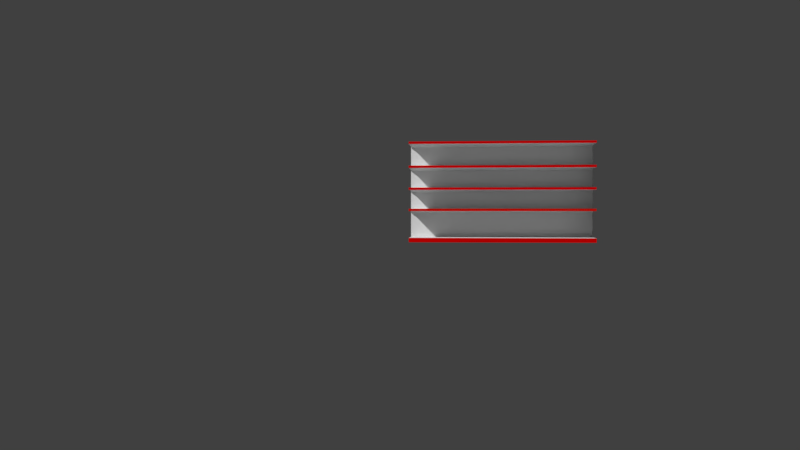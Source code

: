 # Source: estante1.blend  (saved by Blender 2.78.0; exported with 4.5.12 LTS)
import bpy
from mathutils import Matrix  # noqa: F401  (used for matrix-valued properties, if any)

bpy.ops.wm.read_factory_settings(use_empty=True)
scene = bpy.context.scene
scene.name = 'Scene'

# ---- collections
col_collection_1 = bpy.data.collections.new('Collection 1'); scene.collection.children.link(col_collection_1)

# ---- materials (node trees are filled in below, after node groups)
mat_red = bpy.data.materials.new('red')
mat_red.alpha_threshold = 0.0
mat_red.use_transparent_shadow = False
mat_red.diffuse_color = (0.8, 0.004563, 0.0, 1.0)
mat_red.roughness = 0.5
mat_white = bpy.data.materials.new('white')
mat_white.alpha_threshold = 0.0
mat_white.use_transparent_shadow = False
mat_white.roughness = 0.5
mat_white_003 = bpy.data.materials.new('white.003')
mat_white_003.alpha_threshold = 0.0
mat_white_003.use_transparent_shadow = False
mat_white_003.diffuse_color = (0.8, 0.7761, 0.7761, 1.0)
mat_white_003.roughness = 0.5
mat_red_004 = bpy.data.materials.new('red.004')
mat_red_004.alpha_threshold = 0.0
mat_red_004.use_transparent_shadow = False
mat_red_004.diffuse_color = (0.8, 0.0, 0.001488, 1.0)
mat_red_004.roughness = 0.5
mat_white_004 = bpy.data.materials.new('white.004')
mat_white_004.alpha_threshold = 0.0
mat_white_004.use_transparent_shadow = False
mat_white_004.roughness = 0.5
mat_red_007 = bpy.data.materials.new('red.007')
mat_red_007.alpha_threshold = 0.0
mat_red_007.use_transparent_shadow = False
mat_red_007.diffuse_color = (0.8, 0.0, 0.001165, 1.0)
mat_red_007.roughness = 0.5
mat_material_002 = bpy.data.materials.new('Material.002')
mat_material_002.alpha_threshold = 0.0
mat_material_002.use_transparent_shadow = False
mat_material_002.roughness = 0.5
mat_red_006 = bpy.data.materials.new('red.006')
mat_red_006.alpha_threshold = 0.0
mat_red_006.use_transparent_shadow = False
mat_red_006.diffuse_color = (0.8, 0.0, 0.001472, 1.0)
mat_red_006.roughness = 0.5
mat_white_005 = bpy.data.materials.new('white.005')
mat_white_005.alpha_threshold = 0.0
mat_white_005.use_transparent_shadow = False
mat_white_005.roughness = 0.5
mat_red_008 = bpy.data.materials.new('red.008')
mat_red_008.alpha_threshold = 0.0
mat_red_008.use_transparent_shadow = False
mat_red_008.diffuse_color = (0.8, 0.0, 0.0007974, 1.0)
mat_red_008.roughness = 0.5
mat_w = bpy.data.materials.new('w')
mat_w.alpha_threshold = 0.0
mat_w.use_transparent_shadow = False
mat_w.roughness = 0.5
mat_r = bpy.data.materials.new('r')
mat_r.alpha_threshold = 0.0
mat_r.use_transparent_shadow = False
mat_r.diffuse_color = (0.8, 0.0, 0.0008814, 1.0)
mat_r.roughness = 0.5
mat_material = bpy.data.materials.new('Material')
mat_material.alpha_threshold = 0.0
mat_material.use_transparent_shadow = False
mat_material.roughness = 0.5
mat_material.line_color = (0.0, 0.0, 0.0, 1.0)
mat_material_001 = bpy.data.materials.new('Material.001')
mat_material_001.alpha_threshold = 0.0
mat_material_001.use_transparent_shadow = False
mat_material_001.roughness = 0.5
mat_red_005 = bpy.data.materials.new('red.005')
mat_red_005.alpha_threshold = 0.0
mat_red_005.use_transparent_shadow = False
mat_red_005.diffuse_color = (0.8, 0.0, 0.0, 1.0)
mat_red_005.roughness = 0.5

# ---- material node trees

# ---- world
world_world = bpy.data.worlds.new('World'); scene.world = world_world
world_world.color = (0.05088, 0.05088, 0.05088)
world_world.use_sun_shadow = False
world_world.sun_shadow_jitter_overblur = 0.0
world_world.cycles.sampling_method = 'MANUAL'

# ---- cameras
cam_camera_001 = bpy.data.cameras.new('Camera.001')
cam_camera_001.clip_end = 100.0
cam_camera_001.lens = 35.0
cam_camera_001.sensor_width = 32.0
cam_camera_001.sensor_height = 18.0
cam_camera_001.display_size = 2.0
cam_camera_001.dof.focus_distance = 0.0
cam_camera_001.dof.aperture_fstop = 128.0
cam_camera_001.dof.aperture_blades = 6

# ---- meshes
me_cube_024 = bpy.data.meshes.new('Cube.024')
me_cube_024.from_pydata([(-1.0, -1.0, -1.0), (-1.0, -1.0, 1.0), (-1.0, 1.0, -1.0), (-1.0, 1.0, 1.0), (1.0, -1.0, -2.179), (1.0, -1.0, 1.0), (1.0, 1.0, -2.179), (1.0, 1.0, 1.0), (0.9362, 1.0, -2.203), (0.9362, 1.0, 1.0), (0.9362, -1.0, -2.203), (0.9362, -1.0, 1.0), (0.8689, 1.0, -2.069), (0.8689, -1.0, 1.0), (0.8689, 1.0, 1.0), (0.8689, -1.0, -2.069), (0.8078, 1.0, -1.743), (0.8078, -1.0, 1.0), (0.8078, 1.0, 1.0), (0.8078, -1.0, -1.743), (0.7446, 1.0, -1.396), (0.7446, -1.0, 1.0), (0.7446, 1.0, 1.0), (0.7446, -1.0, -1.396), (0.687, 1.0, -1.131), (0.687, -1.0, 1.0), (0.687, 1.0, 1.0), (0.687, -1.0, -1.131), (0.6353, 1.0, -0.9697), (0.6353, -1.0, 1.0), (0.6353, 1.0, 1.0), (0.6353, -1.0, -0.9697)], [], [(0, 1, 3, 2), (8, 9, 7, 6), (6, 7, 5, 4), (31, 29, 1, 0), (8, 6, 4, 10), (30, 3, 1, 29), (7, 9, 11, 5), (12, 8, 10, 15), (4, 5, 11, 10), (12, 14, 9, 8), (16, 18, 14, 12), (16, 12, 15, 19), (9, 14, 13, 11), (10, 11, 13, 15), (20, 16, 19, 23), (20, 22, 18, 16), (14, 18, 17, 13), (15, 13, 17, 19), (24, 26, 22, 20), (24, 20, 23, 27), (18, 22, 21, 17), (19, 17, 21, 23), (28, 24, 27, 31), (28, 30, 26, 24), (22, 26, 25, 21), (23, 21, 25, 27), (2, 3, 30, 28), (2, 28, 31, 0), (26, 30, 29, 25), (27, 25, 29, 31)])
me_cube_024.polygons.foreach_set('material_index', [0, 1, 0, 1, 1, 1, 1, 1, 1, 1, 1, 1, 1, 1, 1, 1, 1, 1, 1, 1, 1, 1, 1, 1, 1, 1, 1, 1, 1, 1])
me_cube_024.materials.append(mat_red)
me_cube_024.materials.append(mat_white)
me_cube_024.use_remesh_preserve_volume = False
me_cube_024.use_remesh_preserve_attributes = False
me_cube_024.use_mirror_vertex_groups = False
me_cube_024.update()
me_cube_023 = bpy.data.meshes.new('Cube.023')
me_cube_023.from_pydata([(-1.0, -1.0, -1.0), (-1.0, -1.0, 1.0), (-1.0, 1.0, -1.0), (-1.0, 1.0, 1.0), (1.0, -1.0, -2.179), (1.0, -1.0, 1.0), (1.0, 1.0, -2.179), (1.0, 1.0, 1.0), (0.9362, 1.0, -2.203), (0.9362, 1.0, 1.0), (0.9362, -1.0, -2.203), (0.9362, -1.0, 1.0), (0.8689, 1.0, -2.069), (0.8689, -1.0, 1.0), (0.8689, 1.0, 1.0), (0.8689, -1.0, -2.069), (0.8078, 1.0, -1.743), (0.8078, -1.0, 1.0), (0.8078, 1.0, 1.0), (0.8078, -1.0, -1.743), (0.7446, 1.0, -1.396), (0.7446, -1.0, 1.0), (0.7446, 1.0, 1.0), (0.7446, -1.0, -1.396), (0.687, 1.0, -1.131), (0.687, -1.0, 1.0), (0.687, 1.0, 1.0), (0.687, -1.0, -1.131), (0.6353, 1.0, -0.9697), (0.6353, -1.0, 1.0), (0.6353, 1.0, 1.0), (0.6353, -1.0, -0.9697)], [], [(0, 1, 3, 2), (8, 9, 7, 6), (6, 7, 5, 4), (31, 29, 1, 0), (8, 6, 4, 10), (30, 3, 1, 29), (7, 9, 11, 5), (12, 8, 10, 15), (4, 5, 11, 10), (12, 14, 9, 8), (16, 18, 14, 12), (16, 12, 15, 19), (9, 14, 13, 11), (10, 11, 13, 15), (20, 16, 19, 23), (20, 22, 18, 16), (14, 18, 17, 13), (15, 13, 17, 19), (24, 26, 22, 20), (24, 20, 23, 27), (18, 22, 21, 17), (19, 17, 21, 23), (28, 24, 27, 31), (28, 30, 26, 24), (22, 26, 25, 21), (23, 21, 25, 27), (2, 3, 30, 28), (2, 28, 31, 0), (26, 30, 29, 25), (27, 25, 29, 31)])
me_cube_023.polygons.foreach_set('material_index', [1, 0, 0, 0, 0, 0, 0, 0, 0, 0, 0, 0, 0, 0, 0, 0, 0, 0, 0, 0, 0, 0, 0, 0, 0, 0, 0, 0, 0, 0])
me_cube_023.materials.append(mat_white_003)
me_cube_023.materials.append(mat_red_004)
me_cube_023.use_remesh_preserve_volume = False
me_cube_023.use_remesh_preserve_attributes = False
me_cube_023.use_mirror_vertex_groups = False
me_cube_023.update()
me_cube_020 = bpy.data.meshes.new('Cube.020')
me_cube_020.from_pydata([(-1.0, -1.0, -1.0), (-1.0, -1.0, 1.0), (-1.0, 1.0, -1.0), (-1.0, 1.0, 1.0), (1.0, -1.0, -2.179), (1.0, -1.0, 1.0), (1.0, 1.0, -2.179), (1.0, 1.0, 1.0), (0.9362, 1.0, -2.203), (0.9362, 1.0, 1.0), (0.9362, -1.0, -2.203), (0.9362, -1.0, 1.0), (0.8689, 1.0, -2.069), (0.8689, -1.0, 1.0), (0.8689, 1.0, 1.0), (0.8689, -1.0, -2.069), (0.8078, 1.0, -1.743), (0.8078, -1.0, 1.0), (0.8078, 1.0, 1.0), (0.8078, -1.0, -1.743), (0.7446, 1.0, -1.396), (0.7446, -1.0, 1.0), (0.7446, 1.0, 1.0), (0.7446, -1.0, -1.396), (0.687, 1.0, -1.131), (0.687, -1.0, 1.0), (0.687, 1.0, 1.0), (0.687, -1.0, -1.131), (0.6353, 1.0, -0.9697), (0.6353, -1.0, 1.0), (0.6353, 1.0, 1.0), (0.6353, -1.0, -0.9697)], [], [(0, 1, 3, 2), (8, 9, 7, 6), (6, 7, 5, 4), (31, 29, 1, 0), (8, 6, 4, 10), (30, 3, 1, 29), (7, 9, 11, 5), (12, 8, 10, 15), (4, 5, 11, 10), (12, 14, 9, 8), (16, 18, 14, 12), (16, 12, 15, 19), (9, 14, 13, 11), (10, 11, 13, 15), (20, 16, 19, 23), (20, 22, 18, 16), (14, 18, 17, 13), (15, 13, 17, 19), (24, 26, 22, 20), (24, 20, 23, 27), (18, 22, 21, 17), (19, 17, 21, 23), (28, 24, 27, 31), (28, 30, 26, 24), (22, 26, 25, 21), (23, 21, 25, 27), (2, 3, 30, 28), (2, 28, 31, 0), (26, 30, 29, 25), (27, 25, 29, 31)])
me_cube_020.polygons.foreach_set('material_index', [1, 0, 0, 0, 0, 0, 0, 0, 0, 0, 0, 0, 0, 0, 0, 0, 0, 0, 0, 0, 0, 0, 0, 0, 0, 0, 0, 0, 0, 0])
me_cube_020.materials.append(mat_white_004)
me_cube_020.materials.append(mat_red_007)
me_cube_020.use_remesh_preserve_volume = False
me_cube_020.use_remesh_preserve_attributes = False
me_cube_020.use_mirror_vertex_groups = False
me_cube_020.update()
me_cube_019 = bpy.data.meshes.new('Cube.019')
me_cube_019.from_pydata([(-1.0, -1.0, -1.0), (-1.0, -1.0, 1.0), (-1.0, 1.0, -1.0), (-1.0, 1.0, 1.0), (1.0, -1.0, -2.179), (1.0, -1.0, 1.0), (1.0, 1.0, -2.179), (1.0, 1.0, 1.0), (0.9362, 1.0, -2.203), (0.9362, 1.0, 1.0), (0.9362, -1.0, -2.203), (0.9362, -1.0, 1.0), (0.8689, 1.0, -2.069), (0.8689, -1.0, 1.0), (0.8689, 1.0, 1.0), (0.8689, -1.0, -2.069), (0.8078, 1.0, -1.743), (0.8078, -1.0, 1.0), (0.8078, 1.0, 1.0), (0.8078, -1.0, -1.743), (0.7446, 1.0, -1.396), (0.7446, -1.0, 1.0), (0.7446, 1.0, 1.0), (0.7446, -1.0, -1.396), (0.687, 1.0, -1.131), (0.687, -1.0, 1.0), (0.687, 1.0, 1.0), (0.687, -1.0, -1.131), (0.6353, 1.0, -0.9697), (0.6353, -1.0, 1.0), (0.6353, 1.0, 1.0), (0.6353, -1.0, -0.9697)], [], [(0, 1, 3, 2), (8, 9, 7, 6), (6, 7, 5, 4), (31, 29, 1, 0), (8, 6, 4, 10), (30, 3, 1, 29), (7, 9, 11, 5), (12, 8, 10, 15), (4, 5, 11, 10), (12, 14, 9, 8), (16, 18, 14, 12), (16, 12, 15, 19), (9, 14, 13, 11), (10, 11, 13, 15), (20, 16, 19, 23), (20, 22, 18, 16), (14, 18, 17, 13), (15, 13, 17, 19), (24, 26, 22, 20), (24, 20, 23, 27), (18, 22, 21, 17), (19, 17, 21, 23), (28, 24, 27, 31), (28, 30, 26, 24), (22, 26, 25, 21), (23, 21, 25, 27), (2, 3, 30, 28), (2, 28, 31, 0), (26, 30, 29, 25), (27, 25, 29, 31)])
me_cube_019.polygons.foreach_set('material_index', [1, 0, 0, 0, 0, 0, 0, 0, 0, 0, 0, 0, 0, 0, 0, 0, 0, 0, 0, 0, 0, 0, 0, 0, 0, 0, 0, 0, 0, 0])
me_cube_019.materials.append(mat_material_002)
me_cube_019.materials.append(mat_red_006)
me_cube_019.use_remesh_preserve_volume = False
me_cube_019.use_remesh_preserve_attributes = False
me_cube_019.use_mirror_vertex_groups = False
me_cube_019.update()
me_cube_018 = bpy.data.meshes.new('Cube.018')
me_cube_018.from_pydata([(-1.0, -1.0, -1.0), (-1.0, -1.0, 1.0), (-1.0, 1.0, -1.0), (-1.0, 1.0, 1.0), (1.0, -1.0, -2.179), (1.0, -1.0, 1.0), (1.0, 1.0, -2.179), (1.0, 1.0, 1.0), (0.9362, 1.0, -2.203), (0.9362, 1.0, 1.0), (0.9362, -1.0, -2.203), (0.9362, -1.0, 1.0), (0.8689, 1.0, -2.069), (0.8689, -1.0, 1.0), (0.8689, 1.0, 1.0), (0.8689, -1.0, -2.069), (0.8078, 1.0, -1.743), (0.8078, -1.0, 1.0), (0.8078, 1.0, 1.0), (0.8078, -1.0, -1.743), (0.7446, 1.0, -1.396), (0.7446, -1.0, 1.0), (0.7446, 1.0, 1.0), (0.7446, -1.0, -1.396), (0.687, 1.0, -1.131), (0.687, -1.0, 1.0), (0.687, 1.0, 1.0), (0.687, -1.0, -1.131), (0.6353, 1.0, -0.9697), (0.6353, -1.0, 1.0), (0.6353, 1.0, 1.0), (0.6353, -1.0, -0.9697)], [], [(0, 1, 3, 2), (8, 9, 7, 6), (6, 7, 5, 4), (31, 29, 1, 0), (8, 6, 4, 10), (30, 3, 1, 29), (7, 9, 11, 5), (12, 8, 10, 15), (4, 5, 11, 10), (12, 14, 9, 8), (16, 18, 14, 12), (16, 12, 15, 19), (9, 14, 13, 11), (10, 11, 13, 15), (20, 16, 19, 23), (20, 22, 18, 16), (14, 18, 17, 13), (15, 13, 17, 19), (24, 26, 22, 20), (24, 20, 23, 27), (18, 22, 21, 17), (19, 17, 21, 23), (28, 24, 27, 31), (28, 30, 26, 24), (22, 26, 25, 21), (23, 21, 25, 27), (2, 3, 30, 28), (2, 28, 31, 0), (26, 30, 29, 25), (27, 25, 29, 31)])
me_cube_018.polygons.foreach_set('material_index', [1, 0, 0, 0, 0, 0, 0, 0, 0, 0, 0, 0, 0, 0, 0, 0, 0, 0, 0, 0, 0, 0, 0, 0, 0, 0, 0, 0, 0, 0])
me_cube_018.materials.append(mat_white_005)
me_cube_018.materials.append(mat_red_008)
me_cube_018.use_remesh_preserve_volume = False
me_cube_018.use_remesh_preserve_attributes = False
me_cube_018.use_mirror_vertex_groups = False
me_cube_018.update()
me_cube_017 = bpy.data.meshes.new('Cube.017')
me_cube_017.from_pydata([(-1.0, -1.0, -1.0), (-1.0, -1.0, 1.0), (-1.0, 1.0, -1.0), (-1.0, 1.0, 1.0), (1.0, -1.0, -2.179), (1.0, -1.0, 1.0), (1.0, 1.0, -2.179), (1.0, 1.0, 1.0), (0.9362, 1.0, -2.203), (0.9362, 1.0, 1.0), (0.9362, -1.0, -2.203), (0.9362, -1.0, 1.0), (0.8689, 1.0, -2.069), (0.8689, -1.0, 1.0), (0.8689, 1.0, 1.0), (0.8689, -1.0, -2.069), (0.8078, 1.0, -1.743), (0.8078, -1.0, 1.0), (0.8078, 1.0, 1.0), (0.8078, -1.0, -1.743), (0.7446, 1.0, -1.396), (0.7446, -1.0, 1.0), (0.7446, 1.0, 1.0), (0.7446, -1.0, -1.396), (0.687, 1.0, -1.131), (0.687, -1.0, 1.0), (0.687, 1.0, 1.0), (0.687, -1.0, -1.131), (0.6353, 1.0, -0.9697), (0.6353, -1.0, 1.0), (0.6353, 1.0, 1.0), (0.6353, -1.0, -0.9697)], [], [(0, 1, 3, 2), (8, 9, 7, 6), (6, 7, 5, 4), (31, 29, 1, 0), (8, 6, 4, 10), (30, 3, 1, 29), (7, 9, 11, 5), (12, 8, 10, 15), (4, 5, 11, 10), (12, 14, 9, 8), (16, 18, 14, 12), (16, 12, 15, 19), (9, 14, 13, 11), (10, 11, 13, 15), (20, 16, 19, 23), (20, 22, 18, 16), (14, 18, 17, 13), (15, 13, 17, 19), (24, 26, 22, 20), (24, 20, 23, 27), (18, 22, 21, 17), (19, 17, 21, 23), (28, 24, 27, 31), (28, 30, 26, 24), (22, 26, 25, 21), (23, 21, 25, 27), (2, 3, 30, 28), (2, 28, 31, 0), (26, 30, 29, 25), (27, 25, 29, 31)])
me_cube_017.polygons.foreach_set('material_index', [1, 0, 0, 0, 0, 0, 0, 0, 0, 0, 0, 0, 0, 0, 0, 0, 0, 0, 0, 0, 0, 0, 0, 0, 0, 0, 0, 0, 0, 0])
me_cube_017.materials.append(mat_w)
me_cube_017.materials.append(mat_r)
me_cube_017.use_remesh_preserve_volume = False
me_cube_017.use_remesh_preserve_attributes = False
me_cube_017.use_mirror_vertex_groups = False
me_cube_017.update()
me_cube_015 = bpy.data.meshes.new('Cube.015')
me_cube_015.from_pydata([(-1.0, -1.0, -1.0), (-1.0, -1.0, 1.0), (-1.0, 1.0, -1.0), (-1.0, 1.0, 1.0), (1.0, -1.0, -2.179), (1.0, -1.0, 1.0), (1.0, 1.0, -2.179), (1.0, 1.0, 1.0), (0.9362, 1.0, -2.203), (0.9362, 1.0, 1.0), (0.9362, -1.0, -2.203), (0.9362, -1.0, 1.0), (0.8689, 1.0, -2.069), (0.8689, -1.0, 1.0), (0.8689, 1.0, 1.0), (0.8689, -1.0, -2.069), (0.8078, 1.0, -1.743), (0.8078, -1.0, 1.0), (0.8078, 1.0, 1.0), (0.8078, -1.0, -1.743), (0.7446, 1.0, -1.396), (0.7446, -1.0, 1.0), (0.7446, 1.0, 1.0), (0.7446, -1.0, -1.396), (0.687, 1.0, -1.131), (0.687, -1.0, 1.0), (0.687, 1.0, 1.0), (0.687, -1.0, -1.131), (0.6353, 1.0, -0.9697), (0.6353, -1.0, 1.0), (0.6353, 1.0, 1.0), (0.6353, -1.0, -0.9697)], [], [(0, 1, 3, 2), (8, 9, 7, 6), (6, 7, 5, 4), (31, 29, 1, 0), (8, 6, 4, 10), (30, 3, 1, 29), (7, 9, 11, 5), (12, 8, 10, 15), (4, 5, 11, 10), (12, 14, 9, 8), (16, 18, 14, 12), (16, 12, 15, 19), (9, 14, 13, 11), (10, 11, 13, 15), (20, 16, 19, 23), (20, 22, 18, 16), (14, 18, 17, 13), (15, 13, 17, 19), (24, 26, 22, 20), (24, 20, 23, 27), (18, 22, 21, 17), (19, 17, 21, 23), (28, 24, 27, 31), (28, 30, 26, 24), (22, 26, 25, 21), (23, 21, 25, 27), (2, 3, 30, 28), (2, 28, 31, 0), (26, 30, 29, 25), (27, 25, 29, 31)])
me_cube_015.polygons.foreach_set('material_index', [1, 0, 0, 0, 0, 0, 0, 0, 0, 0, 0, 0, 0, 0, 0, 0, 0, 0, 0, 0, 0, 0, 0, 0, 0, 0, 0, 0, 0, 0])
me_cube_015.materials.append(mat_material)
me_cube_015.materials.append(mat_r)
me_cube_015.use_remesh_preserve_volume = False
me_cube_015.use_remesh_preserve_attributes = False
me_cube_015.use_mirror_vertex_groups = False
me_cube_015.update()
me_cube_013 = bpy.data.meshes.new('Cube.013')
me_cube_013.from_pydata([(-1.0, -1.0, -1.0), (-1.0, -1.0, 1.0), (-1.0, 1.0, -1.0), (-1.0, 1.0, 1.0), (1.0, -1.0, -2.179), (1.0, -1.0, 1.0), (1.0, 1.0, -2.179), (1.0, 1.0, 1.0), (0.9362, 1.0, -2.203), (0.9362, 1.0, 1.0), (0.9362, -1.0, -2.203), (0.9362, -1.0, 1.0), (0.8689, 1.0, -2.069), (0.8689, -1.0, 1.0), (0.8689, 1.0, 1.0), (0.8689, -1.0, -2.069), (0.8078, 1.0, -1.743), (0.8078, -1.0, 1.0), (0.8078, 1.0, 1.0), (0.8078, -1.0, -1.743), (0.7446, 1.0, -1.396), (0.7446, -1.0, 1.0), (0.7446, 1.0, 1.0), (0.7446, -1.0, -1.396), (0.687, 1.0, -1.131), (0.687, -1.0, 1.0), (0.687, 1.0, 1.0), (0.687, -1.0, -1.131), (0.6353, 1.0, -0.9697), (0.6353, -1.0, 1.0), (0.6353, 1.0, 1.0), (0.6353, -1.0, -0.9697)], [], [(0, 1, 3, 2), (8, 9, 7, 6), (6, 7, 5, 4), (31, 29, 1, 0), (8, 6, 4, 10), (30, 3, 1, 29), (7, 9, 11, 5), (12, 8, 10, 15), (4, 5, 11, 10), (12, 14, 9, 8), (16, 18, 14, 12), (16, 12, 15, 19), (9, 14, 13, 11), (10, 11, 13, 15), (20, 16, 19, 23), (20, 22, 18, 16), (14, 18, 17, 13), (15, 13, 17, 19), (24, 26, 22, 20), (24, 20, 23, 27), (18, 22, 21, 17), (19, 17, 21, 23), (28, 24, 27, 31), (28, 30, 26, 24), (22, 26, 25, 21), (23, 21, 25, 27), (2, 3, 30, 28), (2, 28, 31, 0), (26, 30, 29, 25), (27, 25, 29, 31)])
me_cube_013.polygons.foreach_set('material_index', [1, 0, 0, 0, 0, 0, 0, 0, 0, 0, 0, 0, 0, 0, 0, 0, 0, 0, 0, 0, 0, 0, 0, 0, 0, 0, 0, 0, 0, 0])
me_cube_013.materials.append(mat_material)
me_cube_013.materials.append(mat_r)
me_cube_013.use_remesh_preserve_volume = False
me_cube_013.use_remesh_preserve_attributes = False
me_cube_013.use_mirror_vertex_groups = False
me_cube_013.update()
me_cube_002 = bpy.data.meshes.new('Cube.002')
me_cube_002.from_pydata([(-1.0, -1.0, -1.0), (-1.0, -1.0, 1.0), (-1.0, 1.0, -1.0), (-1.0, 1.0, 1.0), (1.0, -1.0, -1.0), (1.0, -1.0, 1.0), (1.0, 1.0, -1.0), (1.0, 1.0, 1.0)], [], [(0, 1, 3, 2), (2, 3, 7, 6), (6, 7, 5, 4), (4, 5, 1, 0), (2, 6, 4, 0), (7, 3, 1, 5)])
me_cube_002.materials.append(mat_material)
me_cube_002.materials.append(None)
me_cube_002.use_remesh_preserve_volume = False
me_cube_002.use_remesh_preserve_attributes = False
me_cube_002.use_mirror_vertex_groups = False
me_cube_002.update()
me_cube_001 = bpy.data.meshes.new('Cube.001')
me_cube_001.from_pydata([(-1.0, -1.0, -1.0), (-1.0, -1.0, 1.0), (-1.0, 1.0, -1.0), (-1.0, 1.0, 1.0), (1.0, -1.0, -1.0), (1.0, -1.0, 1.0), (1.0, 1.0, -1.0), (1.0, 1.0, 1.0)], [], [(0, 1, 3, 2), (2, 3, 7, 6), (6, 7, 5, 4), (4, 5, 1, 0), (2, 6, 4, 0), (7, 3, 1, 5)])
me_cube_001.polygons.foreach_set('material_index', [1, 0, 1, 0, 0, 0])
me_cube_001.materials.append(mat_material_001)
me_cube_001.materials.append(mat_red_005)
me_cube_001.use_remesh_preserve_volume = False
me_cube_001.use_remesh_preserve_attributes = False
me_cube_001.use_mirror_vertex_groups = False
me_cube_001.update()

# ---- objects
ob_camera = bpy.data.objects.new('Camera', cam_camera_001)
ob_cube_005 = bpy.data.objects.new('Cube.005', me_cube_024)
ob_cube_003 = bpy.data.objects.new('Cube.003', me_cube_023)
ob_cube_004 = bpy.data.objects.new('Cube.004', me_cube_020)
ob_cube_002 = bpy.data.objects.new('Cube.002', me_cube_019)
ob_cube_007 = bpy.data.objects.new('Cube.007', me_cube_018)
ob_cube_006 = bpy.data.objects.new('Cube.006', me_cube_017)
ob_cube_009 = bpy.data.objects.new('Cube.009', me_cube_015)
ob_cube_008 = bpy.data.objects.new('Cube.008', me_cube_013)
ob_cube_001 = bpy.data.objects.new('Cube.001', me_cube_002)
ob_cube = bpy.data.objects.new('Cube', me_cube_001)

# ---- transforms, parenting, visibility, modifiers, constraints
ob_camera.location = (78.35, -2.422, 2.77)
ob_camera.rotation_euler = (1.554, -1.141e-06, 1.655)
ob_camera.lineart.crease_threshold = 0.0
ob_cube_005.location = (1.469, -0.0354, 2.805)
ob_cube_005.rotation_euler = (0.0, 0.0, 3.141)
ob_cube_005.scale = (1.353, 8.009, 0.1031)
ob_cube_005.lineart.crease_threshold = 0.0
ob_cube_003.location = (-1.473, -0.02972, 2.804)
ob_cube_003.scale = (1.353, 7.976, 0.1031)
ob_cube_003.lineart.crease_threshold = 0.0
ob_cube_004.location = (-1.473, -0.02972, 4.635)
ob_cube_004.scale = (1.353, 7.976, 0.1031)
ob_cube_004.lineart.crease_threshold = 0.0
ob_cube_002.location = (1.469, -0.0354, 4.636)
ob_cube_002.rotation_euler = (0.0, 0.0, 3.141)
ob_cube_002.scale = (1.353, 8.009, 0.1031)
ob_cube_002.lineart.crease_threshold = 0.0
ob_cube_007.location = (1.469, -0.0354, 6.535)
ob_cube_007.rotation_euler = (0.0, 0.0, 3.141)
ob_cube_007.scale = (1.353, 8.009, 0.1031)
ob_cube_007.lineart.crease_threshold = 0.0
ob_cube_006.location = (-1.473, -0.02972, 6.534)
ob_cube_006.scale = (1.353, 7.976, 0.1031)
ob_cube_006.lineart.crease_threshold = 0.0
ob_cube_009.location = (1.469, -0.0354, 8.608)
ob_cube_009.rotation_euler = (0.0, 0.0, 3.141)
ob_cube_009.scale = (1.353, 8.009, 0.1031)
ob_cube_009.lineart.crease_threshold = 0.0
ob_cube_008.location = (-1.473, -0.02972, 8.607)
ob_cube_008.scale = (1.353, 7.976, 0.1031)
ob_cube_008.lineart.crease_threshold = 0.0
ob_cube_001.location = (0.0, -0.02238, 4.537)
ob_cube_001.scale = (-0.117, 8.01, 4.173)
ob_cube_001.lineart.crease_threshold = 0.0
ob_cube.location = (0.0, -0.02238, 0.1977)
ob_cube.scale = (2.871, 8.012, 0.1918)
ob_cube.lineart.crease_threshold = 0.0

# ---- collection membership
col_collection_1.objects.link(ob_camera)
col_collection_1.objects.link(ob_cube_005)
col_collection_1.objects.link(ob_cube_003)
col_collection_1.objects.link(ob_cube_004)
col_collection_1.objects.link(ob_cube_002)
col_collection_1.objects.link(ob_cube_007)
col_collection_1.objects.link(ob_cube_006)
col_collection_1.objects.link(ob_cube_009)
col_collection_1.objects.link(ob_cube_008)
col_collection_1.objects.link(ob_cube_001)
col_collection_1.objects.link(ob_cube)

# ---- scene / render settings (as saved in the file)
scene.camera = ob_camera
scene.frame_start = 1; scene.frame_end = 250; scene.frame_set(1)
scene.render.engine = 'BLENDER_EEVEE_NEXT'
scene.render.resolution_percentage = 50
scene.render.dither_intensity = 0.0
scene.cycles.use_denoising = False
scene.cycles.samples = 128
scene.cycles.sampling_pattern = 'TABULATED_SOBOL'
scene.cycles.light_sampling_threshold = 0.0
scene.cycles.use_adaptive_sampling = False
scene.cycles.use_light_tree = False
scene.cycles.blur_glossy = 0.0
scene.cycles.sample_clamp_indirect = 0.0
scene.view_settings.view_transform = 'Standard'
bpy.context.view_layer.update()

# ---- added for rendering (the .blend has no usable light): sun
light_auto_sun = bpy.data.lights.new('AutoSun', 'SUN')
light_auto_sun.energy = 3.0
light_auto_sun.angle = 0.0523599
ob_auto_sun = bpy.data.objects.new('AutoSun', light_auto_sun)
scene.collection.objects.link(ob_auto_sun)
ob_auto_sun.rotation_euler = (0.872665, 0.174533, 0.523599)
bpy.context.view_layer.update()
